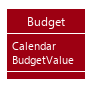

The diagram above was rendered by PlantUML. Its source (embedded in the PNG):
@startuml








skinparam BackgroundColor #FFFFFFF

skinparam Shadowing false

skinparam MinClassWidth 50
skinparam ParticipantPadding 10
skinparam DefaultTextAlignment center
skinparam packageStyle Rectangle

skinparam defaultFontName Segoe UI

skinparam Class {
    FontColor #FFFFFF
    BorderThickness 1
    BorderColor #FFFFFF
    StereotypeFontColor #FFFFFF
}

skinparam Actor {
    BorderColor #000000
    Color #000000
}

skinparam Sequence {
    MessageAlign center
    BoxFontSize 15
    BoxPadding 0
    BoxFontColor #FFFFFF
}

skinparam Participant {
    FontColor #FFFFFFF
    Padding 20
}


hide footbox
hide members
hide circle
skinparam arrowThickness 1.1
skinparam arrowColor #9D0012
skinparam classBackgroundColor #9D0012
show members

class Budget {
    <color:#white>Calendar
    <color:#white>BudgetValue
}

@enduml